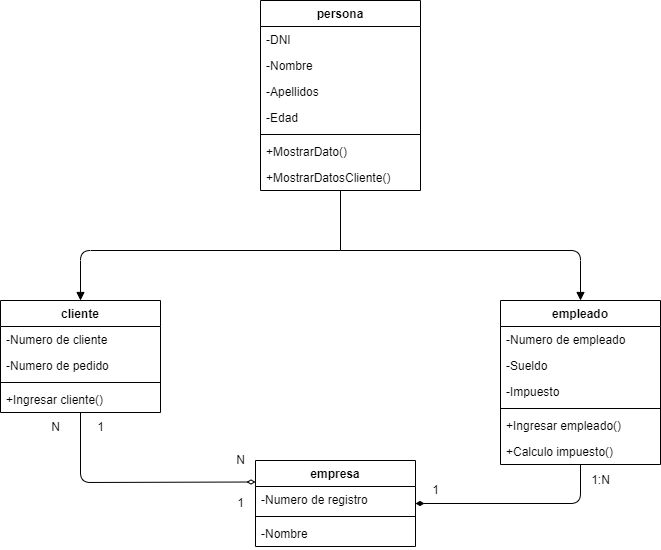

The diagram above was exported from draw.io. Its source (the exported page's mxGraphModel, read from the mxfile embedded in the PNG):
<mxGraphModel dx="1130" dy="779" grid="1" gridSize="10" guides="1" tooltips="1" connect="1" arrows="1" fold="1" page="1" pageScale="1" pageWidth="850" pageHeight="1100" math="0" shadow="0">
  <root>
    <mxCell id="0" />
    <mxCell id="1" parent="0" />
    <mxCell id="27" style="edgeStyle=none;html=1;endArrow=none;endFill=0;" edge="1" parent="1" source="2">
      <mxGeometry relative="1" as="geometry">
        <mxPoint x="430" y="290" as="targetPoint" />
      </mxGeometry>
    </mxCell>
    <mxCell id="2" value="persona" style="swimlane;fontStyle=1;align=center;verticalAlign=top;childLayout=stackLayout;horizontal=1;startSize=26;horizontalStack=0;resizeParent=1;resizeParentMax=0;resizeLast=0;collapsible=1;marginBottom=0;" vertex="1" parent="1">
      <mxGeometry x="350" y="40" width="160" height="190" as="geometry" />
    </mxCell>
    <mxCell id="3" value="-DNI" style="text;strokeColor=none;fillColor=none;align=left;verticalAlign=top;spacingLeft=4;spacingRight=4;overflow=hidden;rotatable=0;points=[[0,0.5],[1,0.5]];portConstraint=eastwest;" vertex="1" parent="2">
      <mxGeometry y="26" width="160" height="26" as="geometry" />
    </mxCell>
    <mxCell id="19" value="-Nombre" style="text;strokeColor=none;fillColor=none;align=left;verticalAlign=top;spacingLeft=4;spacingRight=4;overflow=hidden;rotatable=0;points=[[0,0.5],[1,0.5]];portConstraint=eastwest;" vertex="1" parent="2">
      <mxGeometry y="52" width="160" height="26" as="geometry" />
    </mxCell>
    <mxCell id="18" value="-Apellidos" style="text;strokeColor=none;fillColor=none;align=left;verticalAlign=top;spacingLeft=4;spacingRight=4;overflow=hidden;rotatable=0;points=[[0,0.5],[1,0.5]];portConstraint=eastwest;" vertex="1" parent="2">
      <mxGeometry y="78" width="160" height="26" as="geometry" />
    </mxCell>
    <mxCell id="20" value="-Edad" style="text;strokeColor=none;fillColor=none;align=left;verticalAlign=top;spacingLeft=4;spacingRight=4;overflow=hidden;rotatable=0;points=[[0,0.5],[1,0.5]];portConstraint=eastwest;" vertex="1" parent="2">
      <mxGeometry y="104" width="160" height="26" as="geometry" />
    </mxCell>
    <mxCell id="4" value="" style="line;strokeWidth=1;fillColor=none;align=left;verticalAlign=middle;spacingTop=-1;spacingLeft=3;spacingRight=3;rotatable=0;labelPosition=right;points=[];portConstraint=eastwest;strokeColor=inherit;" vertex="1" parent="2">
      <mxGeometry y="130" width="160" height="8" as="geometry" />
    </mxCell>
    <mxCell id="5" value="+MostrarDato()" style="text;strokeColor=none;fillColor=none;align=left;verticalAlign=top;spacingLeft=4;spacingRight=4;overflow=hidden;rotatable=0;points=[[0,0.5],[1,0.5]];portConstraint=eastwest;" vertex="1" parent="2">
      <mxGeometry y="138" width="160" height="26" as="geometry" />
    </mxCell>
    <mxCell id="23" value="+MostrarDatosCliente()" style="text;strokeColor=none;fillColor=none;align=left;verticalAlign=top;spacingLeft=4;spacingRight=4;overflow=hidden;rotatable=0;points=[[0,0.5],[1,0.5]];portConstraint=eastwest;" vertex="1" parent="2">
      <mxGeometry y="164" width="160" height="26" as="geometry" />
    </mxCell>
    <mxCell id="28" style="edgeStyle=none;html=1;exitX=0.5;exitY=0;exitDx=0;exitDy=0;endArrow=none;endFill=0;startArrow=block;startFill=1;" edge="1" parent="1" source="6">
      <mxGeometry relative="1" as="geometry">
        <mxPoint x="430" y="290" as="targetPoint" />
        <Array as="points">
          <mxPoint x="170" y="290" />
        </Array>
      </mxGeometry>
    </mxCell>
    <mxCell id="31" style="edgeStyle=none;html=1;entryX=0;entryY=0.25;entryDx=0;entryDy=0;endArrow=diamondThin;endFill=0;" edge="1" parent="1" source="6" target="14">
      <mxGeometry relative="1" as="geometry">
        <Array as="points">
          <mxPoint x="170" y="522" />
        </Array>
      </mxGeometry>
    </mxCell>
    <mxCell id="6" value="cliente" style="swimlane;fontStyle=1;align=center;verticalAlign=top;childLayout=stackLayout;horizontal=1;startSize=26;horizontalStack=0;resizeParent=1;resizeParentMax=0;resizeLast=0;collapsible=1;marginBottom=0;" vertex="1" parent="1">
      <mxGeometry x="90" y="340" width="160" height="112" as="geometry" />
    </mxCell>
    <mxCell id="7" value="-Numero de cliente" style="text;strokeColor=none;fillColor=none;align=left;verticalAlign=top;spacingLeft=4;spacingRight=4;overflow=hidden;rotatable=0;points=[[0,0.5],[1,0.5]];portConstraint=eastwest;" vertex="1" parent="6">
      <mxGeometry y="26" width="160" height="26" as="geometry" />
    </mxCell>
    <mxCell id="21" value="-Numero de pedido" style="text;strokeColor=none;fillColor=none;align=left;verticalAlign=top;spacingLeft=4;spacingRight=4;overflow=hidden;rotatable=0;points=[[0,0.5],[1,0.5]];portConstraint=eastwest;" vertex="1" parent="6">
      <mxGeometry y="52" width="160" height="26" as="geometry" />
    </mxCell>
    <mxCell id="8" value="" style="line;strokeWidth=1;fillColor=none;align=left;verticalAlign=middle;spacingTop=-1;spacingLeft=3;spacingRight=3;rotatable=0;labelPosition=right;points=[];portConstraint=eastwest;strokeColor=inherit;" vertex="1" parent="6">
      <mxGeometry y="78" width="160" height="8" as="geometry" />
    </mxCell>
    <mxCell id="9" value="+Ingresar cliente()" style="text;strokeColor=none;fillColor=none;align=left;verticalAlign=top;spacingLeft=4;spacingRight=4;overflow=hidden;rotatable=0;points=[[0,0.5],[1,0.5]];portConstraint=eastwest;" vertex="1" parent="6">
      <mxGeometry y="86" width="160" height="26" as="geometry" />
    </mxCell>
    <mxCell id="29" style="edgeStyle=none;html=1;exitX=0.5;exitY=0;exitDx=0;exitDy=0;endArrow=none;endFill=0;startArrow=block;startFill=1;" edge="1" parent="1" source="10">
      <mxGeometry relative="1" as="geometry">
        <mxPoint x="430" y="290" as="targetPoint" />
        <Array as="points">
          <mxPoint x="670" y="290" />
        </Array>
      </mxGeometry>
    </mxCell>
    <mxCell id="33" style="edgeStyle=none;html=1;endArrow=diamondThin;endFill=1;startArrow=none;startFill=0;" edge="1" parent="1" source="10" target="14">
      <mxGeometry relative="1" as="geometry">
        <Array as="points">
          <mxPoint x="670" y="543" />
        </Array>
      </mxGeometry>
    </mxCell>
    <mxCell id="10" value="empleado" style="swimlane;fontStyle=1;align=center;verticalAlign=top;childLayout=stackLayout;horizontal=1;startSize=26;horizontalStack=0;resizeParent=1;resizeParentMax=0;resizeLast=0;collapsible=1;marginBottom=0;" vertex="1" parent="1">
      <mxGeometry x="590" y="340" width="160" height="164" as="geometry" />
    </mxCell>
    <mxCell id="25" value="-Numero de empleado" style="text;strokeColor=none;fillColor=none;align=left;verticalAlign=top;spacingLeft=4;spacingRight=4;overflow=hidden;rotatable=0;points=[[0,0.5],[1,0.5]];portConstraint=eastwest;" vertex="1" parent="10">
      <mxGeometry y="26" width="160" height="26" as="geometry" />
    </mxCell>
    <mxCell id="24" value="-Sueldo" style="text;strokeColor=none;fillColor=none;align=left;verticalAlign=top;spacingLeft=4;spacingRight=4;overflow=hidden;rotatable=0;points=[[0,0.5],[1,0.5]];portConstraint=eastwest;" vertex="1" parent="10">
      <mxGeometry y="52" width="160" height="26" as="geometry" />
    </mxCell>
    <mxCell id="11" value="-Impuesto" style="text;strokeColor=none;fillColor=none;align=left;verticalAlign=top;spacingLeft=4;spacingRight=4;overflow=hidden;rotatable=0;points=[[0,0.5],[1,0.5]];portConstraint=eastwest;" vertex="1" parent="10">
      <mxGeometry y="78" width="160" height="26" as="geometry" />
    </mxCell>
    <mxCell id="12" value="" style="line;strokeWidth=1;fillColor=none;align=left;verticalAlign=middle;spacingTop=-1;spacingLeft=3;spacingRight=3;rotatable=0;labelPosition=right;points=[];portConstraint=eastwest;strokeColor=inherit;" vertex="1" parent="10">
      <mxGeometry y="104" width="160" height="8" as="geometry" />
    </mxCell>
    <mxCell id="13" value="+Ingresar empleado()" style="text;strokeColor=none;fillColor=none;align=left;verticalAlign=top;spacingLeft=4;spacingRight=4;overflow=hidden;rotatable=0;points=[[0,0.5],[1,0.5]];portConstraint=eastwest;" vertex="1" parent="10">
      <mxGeometry y="112" width="160" height="26" as="geometry" />
    </mxCell>
    <mxCell id="26" value="+Calculo impuesto()" style="text;strokeColor=none;fillColor=none;align=left;verticalAlign=top;spacingLeft=4;spacingRight=4;overflow=hidden;rotatable=0;points=[[0,0.5],[1,0.5]];portConstraint=eastwest;" vertex="1" parent="10">
      <mxGeometry y="138" width="160" height="26" as="geometry" />
    </mxCell>
    <mxCell id="14" value="empresa" style="swimlane;fontStyle=1;align=center;verticalAlign=top;childLayout=stackLayout;horizontal=1;startSize=26;horizontalStack=0;resizeParent=1;resizeParentMax=0;resizeLast=0;collapsible=1;marginBottom=0;" vertex="1" parent="1">
      <mxGeometry x="345" y="500" width="160" height="86" as="geometry" />
    </mxCell>
    <mxCell id="15" value="-Numero de registro" style="text;strokeColor=none;fillColor=none;align=left;verticalAlign=top;spacingLeft=4;spacingRight=4;overflow=hidden;rotatable=0;points=[[0,0.5],[1,0.5]];portConstraint=eastwest;" vertex="1" parent="14">
      <mxGeometry y="26" width="160" height="26" as="geometry" />
    </mxCell>
    <mxCell id="16" value="" style="line;strokeWidth=1;fillColor=none;align=left;verticalAlign=middle;spacingTop=-1;spacingLeft=3;spacingRight=3;rotatable=0;labelPosition=right;points=[];portConstraint=eastwest;strokeColor=inherit;" vertex="1" parent="14">
      <mxGeometry y="52" width="160" height="8" as="geometry" />
    </mxCell>
    <mxCell id="22" value="-Nombre" style="text;strokeColor=none;fillColor=none;align=left;verticalAlign=top;spacingLeft=4;spacingRight=4;overflow=hidden;rotatable=0;points=[[0,0.5],[1,0.5]];portConstraint=eastwest;" vertex="1" parent="14">
      <mxGeometry y="60" width="160" height="26" as="geometry" />
    </mxCell>
    <mxCell id="34" value="N" style="text;html=1;align=center;verticalAlign=middle;resizable=0;points=[];autosize=1;strokeColor=none;fillColor=none;" vertex="1" parent="1">
      <mxGeometry x="130" y="452" width="30" height="30" as="geometry" />
    </mxCell>
    <mxCell id="35" value="1" style="text;html=1;align=center;verticalAlign=middle;resizable=0;points=[];autosize=1;strokeColor=none;fillColor=none;" vertex="1" parent="1">
      <mxGeometry x="175" y="452" width="30" height="30" as="geometry" />
    </mxCell>
    <mxCell id="36" value="N" style="text;html=1;align=center;verticalAlign=middle;resizable=0;points=[];autosize=1;strokeColor=none;fillColor=none;" vertex="1" parent="1">
      <mxGeometry x="315" y="485" width="30" height="30" as="geometry" />
    </mxCell>
    <mxCell id="37" value="1" style="text;html=1;align=center;verticalAlign=middle;resizable=0;points=[];autosize=1;strokeColor=none;fillColor=none;" vertex="1" parent="1">
      <mxGeometry x="315" y="528" width="30" height="30" as="geometry" />
    </mxCell>
    <mxCell id="38" value="1" style="text;html=1;align=center;verticalAlign=middle;resizable=0;points=[];autosize=1;strokeColor=none;fillColor=none;" vertex="1" parent="1">
      <mxGeometry x="510" y="515" width="30" height="30" as="geometry" />
    </mxCell>
    <mxCell id="39" value="1:N" style="text;html=1;align=center;verticalAlign=middle;resizable=0;points=[];autosize=1;strokeColor=none;fillColor=none;" vertex="1" parent="1">
      <mxGeometry x="670" y="505" width="40" height="30" as="geometry" />
    </mxCell>
  </root>
</mxGraphModel>